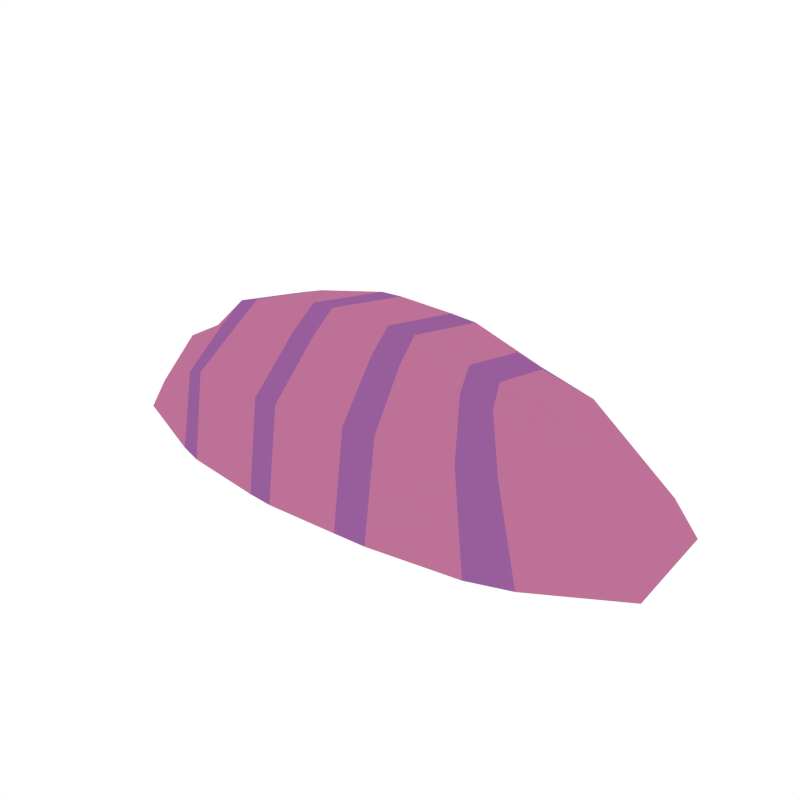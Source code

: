 # Source: Sashimi_Salmon2.blend  (saved by Blender 2.79.0; exported with 4.5.12 LTS)
import bpy
from mathutils import Matrix  # noqa: F401  (used for matrix-valued properties, if any)

bpy.ops.wm.read_factory_settings(use_empty=True)
scene = bpy.context.scene
scene.name = 'Scene'

# ---- collections
col_collection_1 = bpy.data.collections.new('Collection 1'); scene.collection.children.link(col_collection_1)

# ---- materials (node trees are filled in below, after node groups)
mat_white = bpy.data.materials.new('White')
mat_white.alpha_threshold = 0.0
mat_white.diffuse_color = (0.4575, 0.4575, 0.4575, 1.0)
mat_white.roughness = 0.5
mat_palepink = bpy.data.materials.new('PalePink')
mat_palepink.alpha_threshold = 0.0
mat_palepink.diffuse_color = (0.5071, 0.1657, 0.3091, 1.0)
mat_palepink.roughness = 0.5
mat_palepink2 = bpy.data.materials.new('PalePink2')
mat_palepink2.alpha_threshold = 0.0
mat_palepink2.diffuse_color = (0.3137, 0.1117, 0.3343, 1.0)
mat_palepink2.roughness = 0.5

# ---- material node trees

# ---- world
world_world = bpy.data.worlds.new('World'); scene.world = world_world
world_world.color = (1.0, 1.0, 1.0)
world_world.use_sun_shadow = False
world_world.sun_shadow_jitter_overblur = 0.0
world_world.cycles.sampling_method = 'NONE'
world_world.cycles.sample_map_resolution = 256

# ---- meshes
me_cube_016 = bpy.data.meshes.new('Cube.016')
me_cube_016.from_pydata([(-0.202, -0.1267, 0.08339), (-0.202, 0.1266, 0.08339), (0.03386, -0.1335, 0.08339), (0.02752, 0.1169, 0.08339), (0.1637, 0.1056, 0.08339), (0.1765, -0.102, 0.08339), (0.2593, 0.07014, 0.08339), (0.2664, -0.04811, 0.08339), (-0.3312, -0.07807, 0.08339), (-0.3312, 0.07807, 0.08339), (-0.202, -0.1114, 0.1769), (-0.202, 0.1114, 0.1769), (0.02752, 0.103, 0.1907), (0.03386, -0.118, 0.1907), (0.1301, 0.08888, 0.177), (0.143, -0.08667, 0.177), (0.2363, 0.06104, 0.1222), (0.2429, -0.0418, 0.1246), (-0.3196, -0.06789, 0.1142), (-0.3196, 0.06789, 0.1142), (-0.1987, -0.06208, 0.2131), (-0.1987, 0.06214, 0.2131), (0.01279, 0.05624, 0.2347), (0.0188, -0.06616, 0.2347), (0.09613, 0.04818, 0.213), (0.1083, -0.0471, 0.213), (0.2026, 0.03373, 0.1635), (0.2088, -0.02287, 0.1658), (-0.3015, -0.03736, 0.1643), (-0.3015, 0.03736, 0.1643), (-0.2303, 0.1182, 0.08339), (-0.2303, -0.1182, 0.08339), (-0.2285, 0.1034, 0.1667), (-0.2285, -0.1034, 0.1667), (-0.226, 0.05739, 0.2051), (-0.226, -0.05736, 0.2051), (-0.007277, 0.1212, 0.08339), (-0.001891, -0.1355, 0.08339), (-0.007277, 0.1074, 0.1883), (-0.001891, -0.1203, 0.1883), (-0.01863, 0.05858, 0.2351), (-0.01354, -0.06724, 0.2351), (0.1321, -0.118, 0.08339), (0.1208, 0.1151, 0.08339), (0.1063, -0.09811, 0.1802), (0.09491, 0.09482, 0.1802), (0.07672, -0.05301, 0.2207), (0.06595, 0.05067, 0.2207), (-0.08217, -0.1396, 0.08339), (-0.08217, -0.1245, 0.1851), (-0.08534, -0.0698, 0.2331), (-0.08539, 0.1318, 0.08339), (-0.08539, 0.1175, 0.1851), (-0.0884, 0.06518, 0.2331), (-0.1106, -0.1376, 0.08339), (-0.1106, -0.1229, 0.1831), (-0.1117, -0.06884, 0.2316), (-0.113, 0.132, 0.08339), (-0.113, 0.1176, 0.1831), (-0.114, 0.06553, 0.2316), (-0.202, 2.481e-05, 0.08339), (0.03069, -0.008623, 0.08339), (0.1701, 0.00179, 0.08339), (0.2628, 0.01102, 0.08339), (-0.3312, 0.0, 0.08339), (0.2396, 0.009619, 0.1234), (-0.3196, 0.0, 0.1142), (-0.2338, 1.907e-05, 0.2131), (-0.01353, -0.005027, 0.2347), (0.08162, 0.0005404, 0.213), (0.2057, 0.005429, 0.1646), (-0.3015, 0.0, 0.1643), (-0.2589, 5.099e-06, 0.2051), (-0.2303, 6.308e-06, 0.08339), (-0.04693, -0.004298, 0.2351), (-0.004584, -0.007582, 0.08339), (0.04815, -0.001168, 0.2207), (0.1265, -0.001429, 0.08339), (-0.1219, -0.002236, 0.2331), (-0.08378, -0.004477, 0.08339), (-0.1485, -0.001594, 0.2316), (-0.1118, -0.003289, 0.08339)], [], [(73, 64, 9, 30), (77, 62, 5, 42), (81, 54, 0, 60), (62, 63, 7, 5), (32, 19, 29, 34), (65, 16, 26, 70), (66, 18, 28, 71), (39, 13, 23, 41), (43, 3, 12, 45), (37, 2, 13, 39), (64, 8, 18, 66), (63, 6, 16, 65), (30, 9, 19, 32), (57, 1, 11, 58), (5, 7, 17, 15), (42, 5, 15, 44), (31, 0, 10, 33), (6, 4, 14, 16), (72, 34, 29, 71), (76, 46, 25, 69), (80, 67, 20, 56), (69, 25, 27, 70), (58, 11, 21, 59), (15, 17, 27, 25), (44, 15, 25, 46), (33, 10, 20, 35), (16, 14, 24, 26), (45, 12, 22, 47), (18, 33, 35, 28), (67, 21, 34, 72), (8, 31, 33, 18), (1, 30, 32, 11), (11, 32, 34, 21), (60, 73, 30, 1), (12, 38, 40, 22), (68, 74, 41, 23), (3, 36, 38, 12), (48, 37, 39, 49), (49, 39, 41, 50), (61, 2, 37, 75), (14, 45, 47, 24), (13, 44, 46, 23), (68, 23, 46, 76), (2, 42, 44, 13), (4, 43, 45, 14), (61, 77, 42, 2), (55, 49, 50, 56), (54, 48, 49, 55), (38, 52, 53, 40), (74, 78, 50, 41), (36, 51, 52, 38), (75, 37, 48, 79), (0, 54, 55, 10), (10, 55, 56, 20), (52, 58, 59, 53), (78, 80, 56, 50), (51, 57, 58, 52), (79, 48, 54, 81), (51, 79, 81, 57), (53, 59, 80, 78), (36, 75, 79, 51), (40, 53, 78, 74), (3, 43, 77, 61), (22, 68, 76, 47), (3, 61, 75, 36), (22, 40, 74, 68), (0, 31, 73, 60), (20, 67, 72, 35), (24, 69, 70, 26), (59, 21, 67, 80), (47, 76, 69, 24), (35, 72, 71, 28), (7, 63, 65, 17), (9, 64, 66, 19), (19, 66, 71, 29), (17, 65, 70, 27), (4, 6, 63, 62), (57, 81, 60, 1), (43, 4, 62, 77), (31, 8, 64, 73)])
me_cube_016.polygons.foreach_set('material_index', [1, 2, 1, 1, 1, 1, 1, 2, 1, 2, 1, 1, 1, 1, 1, 2, 2, 1, 1, 2, 1, 1, 1, 1, 2, 2, 1, 1, 1, 2, 1, 2, 2, 2, 2, 2, 2, 1, 1, 2, 2, 1, 1, 1, 2, 1, 2, 2, 1, 1, 1, 1, 1, 1, 2, 2, 2, 2, 2, 2, 1, 1, 1, 1, 2, 2, 2, 2, 1, 1, 2, 1, 1, 1, 1, 1, 1, 1, 2, 1])
me_cube_016.materials.append(mat_white)
me_cube_016.materials.append(mat_palepink)
me_cube_016.materials.append(mat_palepink2)
me_cube_016.use_remesh_preserve_volume = False
me_cube_016.use_remesh_preserve_attributes = False
me_cube_016.use_mirror_vertex_groups = False
me_cube_016.update()

# ---- objects
ob_salmon2 = bpy.data.objects.new('Salmon2', me_cube_016)

# ---- transforms, parenting, visibility, modifiers, constraints
ob_salmon2.location = (0.0, 0.0, 0.0)
ob_salmon2.lineart.crease_threshold = 0.0

# ---- collection membership
col_collection_1.objects.link(ob_salmon2)

# ---- scene / render settings (as saved in the file)
scene.frame_start = 1; scene.frame_end = 250; scene.frame_set(0)
scene.render.engine = 'CYCLES'
scene.render.resolution_x = 1000
scene.render.resolution_y = 1000
scene.render.dither_intensity = 0.0
scene.cycles.samples = 200
scene.cycles.sampling_pattern = 'TABULATED_SOBOL'
scene.cycles.light_sampling_threshold = 0.0
scene.cycles.use_adaptive_sampling = False
scene.cycles.use_light_tree = False
scene.cycles.caustics_reflective = False
scene.cycles.caustics_refractive = False
scene.cycles.blur_glossy = 0.0
scene.cycles.max_bounces = 2
scene.cycles.pixel_filter_type = 'GAUSSIAN'
scene.cycles.sample_clamp_indirect = 0.0
scene.view_settings.view_transform = 'Standard'
bpy.context.view_layer.update()

# ---- added for rendering (the .blend has no active camera): camera
cam_auto = bpy.data.cameras.new('AutoCamera')
cam_auto.lens = 50.0
cam_auto.sensor_width = 36.0
cam_auto.clip_end = 1000.0
ob_auto_camera = bpy.data.objects.new('AutoCamera', cam_auto)
scene.collection.objects.link(ob_auto_camera)
ob_auto_camera.location = (0.590899, -0.751828, 0.65795)
ob_auto_camera.rotation_euler = (1.09748, -7.21219e-08, 0.694738)
scene.camera = ob_auto_camera
bpy.context.view_layer.update()
